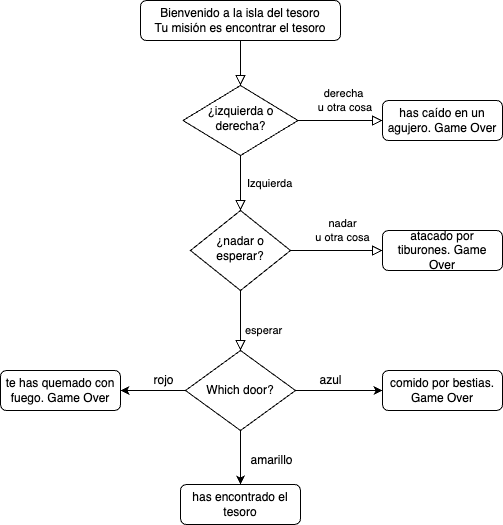

The diagram above was exported from draw.io. Its source (the exported page's mxGraphModel, read from the mxfile embedded in the PNG):
<mxGraphModel dx="737" dy="647" grid="1" gridSize="10" guides="1" tooltips="1" connect="1" arrows="1" fold="1" page="1" pageScale="1" pageWidth="827" pageHeight="1169" math="0" shadow="0">
  <root>
    <mxCell id="0" />
    <mxCell id="1" parent="0" />
    <mxCell id="2" value="" style="rounded=0;html=1;jettySize=auto;orthogonalLoop=1;fontSize=11;endArrow=block;endFill=0;endSize=8;strokeWidth=1;shadow=0;labelBackgroundColor=none;edgeStyle=orthogonalEdgeStyle;" edge="1" parent="1" source="3" target="6">
      <mxGeometry relative="1" as="geometry" />
    </mxCell>
    <mxCell id="3" value="Bienvenido a la isla del tesoro&lt;br&gt;Tu misión es encontrar el tesoro" style="rounded=1;whiteSpace=wrap;html=1;fontSize=12;glass=0;strokeWidth=1;shadow=0;" vertex="1" parent="1">
      <mxGeometry x="258" y="80" width="200" height="40" as="geometry" />
    </mxCell>
    <mxCell id="4" value="&amp;nbsp; &amp;nbsp; &amp;nbsp; Izquierda" style="rounded=0;html=1;jettySize=auto;orthogonalLoop=1;fontSize=11;endArrow=block;endFill=0;endSize=8;strokeWidth=1;shadow=0;labelBackgroundColor=none;edgeStyle=orthogonalEdgeStyle;" edge="1" parent="1" source="6" target="10">
      <mxGeometry x="0.0182" y="20" relative="1" as="geometry">
        <mxPoint as="offset" />
      </mxGeometry>
    </mxCell>
    <mxCell id="5" value="derecha&lt;br&gt;&amp;nbsp;u otra cosa" style="edgeStyle=orthogonalEdgeStyle;rounded=0;html=1;jettySize=auto;orthogonalLoop=1;fontSize=11;endArrow=block;endFill=0;endSize=8;strokeWidth=1;shadow=0;labelBackgroundColor=none;" edge="1" parent="1" source="6" target="7">
      <mxGeometry x="0.0651" y="20" relative="1" as="geometry">
        <mxPoint as="offset" />
      </mxGeometry>
    </mxCell>
    <mxCell id="6" value="¿izquierda o derecha?" style="rhombus;whiteSpace=wrap;html=1;shadow=0;fontFamily=Helvetica;fontSize=12;align=center;strokeWidth=1;spacing=6;spacingTop=-4;" vertex="1" parent="1">
      <mxGeometry x="300.5" y="165" width="115" height="70" as="geometry" />
    </mxCell>
    <mxCell id="7" value="has caído en un agujero. Game Over" style="rounded=1;whiteSpace=wrap;html=1;fontSize=12;glass=0;strokeWidth=1;shadow=0;" vertex="1" parent="1">
      <mxGeometry x="500" y="180" width="120" height="40" as="geometry" />
    </mxCell>
    <mxCell id="8" value="&amp;nbsp; esperar" style="rounded=0;html=1;jettySize=auto;orthogonalLoop=1;fontSize=11;endArrow=block;endFill=0;endSize=8;strokeWidth=1;shadow=0;labelBackgroundColor=none;edgeStyle=orthogonalEdgeStyle;" edge="1" parent="1" source="10">
      <mxGeometry x="0.3333" y="20" relative="1" as="geometry">
        <mxPoint as="offset" />
        <mxPoint x="358" y="430" as="targetPoint" />
      </mxGeometry>
    </mxCell>
    <mxCell id="9" value="nadar &lt;br&gt;u otra cosa" style="edgeStyle=orthogonalEdgeStyle;rounded=0;html=1;jettySize=auto;orthogonalLoop=1;fontSize=11;endArrow=block;endFill=0;endSize=8;strokeWidth=1;shadow=0;labelBackgroundColor=none;" edge="1" parent="1" source="10" target="11">
      <mxGeometry x="0.1304" y="20" relative="1" as="geometry">
        <mxPoint as="offset" />
      </mxGeometry>
    </mxCell>
    <mxCell id="10" value="¿nadar o esperar?" style="rhombus;whiteSpace=wrap;html=1;shadow=0;fontFamily=Helvetica;fontSize=12;align=center;strokeWidth=1;spacing=6;spacingTop=-4;" vertex="1" parent="1">
      <mxGeometry x="308" y="290" width="100" height="80" as="geometry" />
    </mxCell>
    <mxCell id="11" value="atacado por tiburones. Game Over" style="rounded=1;whiteSpace=wrap;html=1;fontSize=12;glass=0;strokeWidth=1;shadow=0;" vertex="1" parent="1">
      <mxGeometry x="500" y="310" width="120" height="40" as="geometry" />
    </mxCell>
    <mxCell id="12" style="edgeStyle=orthogonalEdgeStyle;rounded=0;orthogonalLoop=1;jettySize=auto;html=1;" edge="1" parent="1" source="16" target="17">
      <mxGeometry relative="1" as="geometry" />
    </mxCell>
    <mxCell id="13" style="edgeStyle=orthogonalEdgeStyle;rounded=0;orthogonalLoop=1;jettySize=auto;html=1;" edge="1" parent="1" source="16" target="19">
      <mxGeometry relative="1" as="geometry" />
    </mxCell>
    <mxCell id="14" style="edgeStyle=orthogonalEdgeStyle;rounded=0;orthogonalLoop=1;jettySize=auto;html=1;entryX=1;entryY=0.5;entryDx=0;entryDy=0;" edge="1" parent="1" source="16" target="18">
      <mxGeometry relative="1" as="geometry" />
    </mxCell>
    <mxCell id="16" value="Which door?" style="rhombus;whiteSpace=wrap;html=1;" vertex="1" parent="1">
      <mxGeometry x="303" y="430" width="110" height="80" as="geometry" />
    </mxCell>
    <mxCell id="17" value="comido por bestias. Game Over" style="rounded=1;whiteSpace=wrap;html=1;fontSize=12;glass=0;strokeWidth=1;shadow=0;" vertex="1" parent="1">
      <mxGeometry x="500" y="450" width="120" height="40" as="geometry" />
    </mxCell>
    <mxCell id="18" value="te has quemado con fuego. Game Over" style="rounded=1;whiteSpace=wrap;html=1;fontSize=12;glass=0;strokeWidth=1;shadow=0;" vertex="1" parent="1">
      <mxGeometry x="118" y="450" width="120" height="40" as="geometry" />
    </mxCell>
    <mxCell id="19" value="has encontrado el tesoro" style="rounded=1;whiteSpace=wrap;html=1;fontSize=12;glass=0;strokeWidth=1;shadow=0;" vertex="1" parent="1">
      <mxGeometry x="298" y="564" width="120" height="40" as="geometry" />
    </mxCell>
    <mxCell id="20" value="azul" style="text;html=1;align=center;verticalAlign=middle;resizable=0;points=[];autosize=1;" vertex="1" parent="1">
      <mxGeometry x="423" y="445" width="50" height="30" as="geometry" />
    </mxCell>
    <mxCell id="21" value="amarillo" style="text;html=1;align=center;verticalAlign=middle;resizable=0;points=[];autosize=1;" vertex="1" parent="1">
      <mxGeometry x="354" y="525" width="70" height="30" as="geometry" />
    </mxCell>
    <mxCell id="22" value="rojo" style="text;html=1;align=center;verticalAlign=middle;resizable=0;points=[];autosize=1;" vertex="1" parent="1">
      <mxGeometry x="260.5" y="445" width="40" height="30" as="geometry" />
    </mxCell>
  </root>
</mxGraphModel>